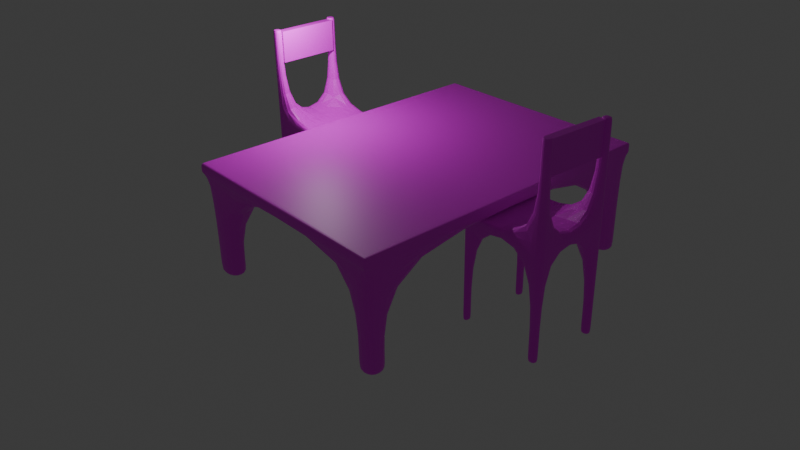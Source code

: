 # Source: table_and_chairs.blend  (saved by Blender 4.5.90; exported with 4.5.12 LTS)
import bpy
from mathutils import Matrix  # noqa: F401  (used for matrix-valued properties, if any)

bpy.ops.wm.read_factory_settings(use_empty=True)
scene = bpy.context.scene
scene.name = 'Scene'

# ---- collections
col_collection = bpy.data.collections.new('Collection'); scene.collection.children.link(col_collection)

# ---- images (referenced by path relative to the original .blend; pixels are not part of the script)
import os
ASSET_DIR = os.environ.get("B2B_ASSET_DIR", "")  # directory of the original .blend (textures are referenced by path, not embedded)
HERE = os.path.dirname(os.path.abspath(__file__))  # packed textures are extracted next to this script under _unpacked/

def load_image(name, relpath, width, height, colorspace="sRGB"):
    """Load a texture the original file referenced (path relative to the .blend, or extracted next to this script)."""
    p = next((c for c in (os.path.join(HERE, relpath), os.path.join(ASSET_DIR, relpath)) if relpath and os.path.exists(c)), "")
    if p:
        img = bpy.data.images.load(p, check_existing=True)
        img.name = name
    else:  # same state as the original file: an image datablock whose file is absent (Cycles renders it pink)
        img = bpy.data.images.new(name, width, height)
        img.source = "FILE"
        img.filepath = "//" + (relpath or name)
    img.colorspace_settings.name = colorspace
    return img
img_wood_texture_webp = load_image('wood-texture.webp', 'wood-texture.webp', 1024, 1024, 'sRGB')
img_oip_webp = load_image('OIP.webp', 'OIP.webp', 1024, 1024, 'sRGB')

# ---- materials (node trees are filled in below, after node groups)
mat_material = bpy.data.materials.new('Material')
mat_material.alpha_threshold = 0.0
mat_material.roughness = 0.5
mat_material.line_color = (0.0, 0.0, 0.0, 1.0)
mat_material_002 = bpy.data.materials.new('Material.002')
mat_material_001 = bpy.data.materials.new('Material.001')
mat_material_003 = bpy.data.materials.new('Material.003')

# ---- material node trees
mat_material.use_nodes = True; mat_material.node_tree.nodes.clear()
_N = mat_material.node_tree.nodes; _L = mat_material.node_tree.links
n0 = _N.new('ShaderNodeOutputMaterial'); n0.name = 'Material Output'; n0.location = (200, 100)
n1 = _N.new('ShaderNodeBsdfPrincipled'); n1.name = 'Principled BSDF'; n1.location = (-200, 100)
n1.inputs[3].default_value = 1.45
n2 = _N.new('ShaderNodeTexImage'); n2.name = 'Image Texture'; n2.location = (-490, 71)
n2.image = img_wood_texture_webp
_L.new(n1.outputs[0], n0.inputs[0])
_L.new(n2.outputs[0], n1.inputs[0])
n0.is_active_output = True
mat_material_002.use_nodes = True; mat_material_002.node_tree.nodes.clear()
_N = mat_material_002.node_tree.nodes; _L = mat_material_002.node_tree.links
n0 = _N.new('ShaderNodeBsdfPrincipled'); n0.name = 'Principled BSDF'; n0.location = (-200, 100)
n1 = _N.new('ShaderNodeOutputMaterial'); n1.name = 'Material Output'; n1.location = (200, 100)
n2 = _N.new('ShaderNodeTexImage'); n2.name = 'Image Texture'; n2.location = (-490, 71)
n2.image = img_oip_webp
_L.new(n0.outputs[0], n1.inputs[0])
_L.new(n2.outputs[0], n0.inputs[0])
n1.is_active_output = True
mat_material_001.use_nodes = True; mat_material_001.node_tree.nodes.clear()
_N = mat_material_001.node_tree.nodes; _L = mat_material_001.node_tree.links
n0 = _N.new('ShaderNodeBsdfPrincipled'); n0.name = 'Principled BSDF'; n0.location = (-200, 100)
n1 = _N.new('ShaderNodeOutputMaterial'); n1.name = 'Material Output'; n1.location = (200, 100)
n2 = _N.new('ShaderNodeTexImage'); n2.name = 'Image Texture'; n2.location = (-490, 71)
n2.image = img_oip_webp
_L.new(n0.outputs[0], n1.inputs[0])
_L.new(n2.outputs[0], n0.inputs[0])
n1.is_active_output = True
mat_material_003.use_nodes = True; mat_material_003.node_tree.nodes.clear()
_N = mat_material_003.node_tree.nodes; _L = mat_material_003.node_tree.links
n0 = _N.new('ShaderNodeBsdfPrincipled'); n0.name = 'Principled BSDF'; n0.location = (-200, 100)
n1 = _N.new('ShaderNodeOutputMaterial'); n1.name = 'Material Output'; n1.location = (200, 100)
n2 = _N.new('ShaderNodeTexImage'); n2.name = 'Image Texture'; n2.location = (-490, 71)
n2.image = img_oip_webp
_L.new(n0.outputs[0], n1.inputs[0])
_L.new(n2.outputs[0], n0.inputs[0])
n1.is_active_output = True

# ---- world
world_world = bpy.data.worlds.new('World'); scene.world = world_world
world_world.use_nodes = True; world_world.node_tree.nodes.clear()
_N = world_world.node_tree.nodes; _L = world_world.node_tree.links
n0 = _N.new('ShaderNodeOutputWorld'); n0.name = 'World Output'; n0.location = (200, 100)
n1 = _N.new('ShaderNodeBackground'); n1.name = 'Background'; n1.location = (-200, 100)
n1.inputs[0].default_value = (0.05088, 0.05088, 0.05088, 1.0)
_L.new(n1.outputs[0], n0.inputs[0])
n0.is_active_output = True
world_world.color = (0.05088, 0.05088, 0.05088)
world_world.sun_shadow_jitter_overblur = 0.0

# ---- cameras
cam_camera = bpy.data.cameras.new('Camera')
cam_camera.clip_end = 100.0
cam_camera.lens = 40.0
cam_camera.ortho_scale = 7.314

# ---- lights
light_light = bpy.data.lights.new('Light', 'POINT')
light_light.energy = 1000.0
light_light.shadow_soft_size = 0.1

# ---- meshes
me_cube = bpy.data.meshes.new('Cube')
me_cube.from_pydata([(1.0, 1.0, 1.0), (1.0, 1.0, -1.0), (1.0, -1.0, 1.0), (1.0, -1.0, -1.0), (-1.0, 1.0, 1.0), (-1.0, 1.0, -1.0), (-1.0, -1.0, 1.0), (-1.0, -1.0, -1.0), (-1.0, 0.7828, -1.0), (1.0, 0.7828, 1.0), (-1.0, 0.7828, 1.0), (1.0, 0.7828, -1.0), (-1.0, -0.7767, -1.0), (1.0, -0.7767, 1.0), (-1.0, -0.7767, 1.0), (1.0, -0.7767, -1.0), (0.8663, 1.0, -1.0), (0.8663, -1.0, 1.0), (0.8663, -1.0, -1.0), (0.8663, 1.0, 1.0), (0.8663, 0.7828, -1.0), (0.8663, 0.7828, 1.0), (0.8663, -0.7767, -1.0), (0.8663, -0.7767, 1.0), (-0.7938, 1.0, -1.0), (-0.7938, -1.0, 1.0), (-0.7938, 0.7828, -1.0), (-0.7938, -0.7767, -1.0), (-0.7938, -1.0, -1.0), (-0.7938, 1.0, 1.0), (-0.7938, 0.7828, 1.0), (-0.7938, -0.7767, 1.0), (-1.0, -0.7767, -36.78), (-1.0, -1.0, -36.78), (-0.7938, 1.0, -36.78), (-1.0, 1.0, -36.78), (0.8663, -1.0, -36.78), (1.0, -1.0, -36.78), (1.0, 0.7828, -36.78), (1.0, 1.0, -36.78), (-1.0, 0.7828, -36.78), (-0.7938, 0.7828, -36.78), (1.0, -0.7767, -36.78), (-0.7938, -0.7767, -36.78), (0.8663, 1.0, -36.78), (0.8663, 0.7828, -36.78), (0.8663, -0.7767, -36.78), (-0.7938, -1.0, -36.78), (-0.7938, 0.7828, -36.78), (-0.7938, 1.0, -36.78), (-1.0, 0.7828, -36.78), (-1.0, 1.0, -36.78), (-1.0, -1.0, -36.78), (-0.7938, -1.0, -36.78), (-0.7938, -0.7767, -36.78), (-1.0, -0.7767, -36.78), (0.8663, -0.7767, -36.78), (0.8663, -1.0, -36.78), (1.0, -0.7767, -36.78), (1.0, -1.0, -36.78), (0.8663, 1.0, -36.78), (0.8663, 0.7828, -36.78), (1.0, 0.7828, -36.78), (1.0, 1.0, -36.78), (-0.7938, -1.0, 32.97), (-1.0, -1.0, 32.97), (-1.0, 0.7828, 32.97), (-1.0, 1.0, 32.97), (-1.0, -0.7767, 32.97), (-0.7938, 1.0, 32.97), (-0.7938, 0.7828, 32.97), (-0.7938, -0.7767, 32.97), (-1.0, 0.7828, 32.97), (-1.0, 1.0, 32.97), (-0.7938, 1.0, 32.97), (-0.7938, 0.7828, 32.97), (-1.0, -0.7767, 32.53), (-0.7938, -0.7767, 32.53), (-0.7938, -1.0, 32.53), (-1.0, -1.0, 32.53)], [], [(77, 76, 68, 71), (28, 25, 6, 7), (8, 10, 4, 5), (62, 61, 45, 38), (15, 13, 2, 3), (16, 19, 0, 1), (1, 0, 9, 11), (48, 50, 40, 41), (12, 14, 10, 8), (73, 72, 66, 67), (7, 6, 14, 12), (11, 9, 13, 15), (20, 11, 15, 22), (30, 10, 14, 31), (9, 21, 23, 13), (26, 20, 22, 27), (0, 19, 21, 9), (24, 16, 20, 26), (24, 29, 19, 16), (27, 22, 18, 28), (3, 2, 17, 18), (13, 23, 17, 2), (49, 48, 41, 34), (5, 4, 29, 24), (61, 60, 44, 45), (8, 26, 27, 12), (21, 30, 31, 23), (19, 29, 30, 21), (18, 17, 25, 28), (23, 31, 25, 17), (46, 42, 37, 36), (44, 39, 38, 45), (32, 43, 47, 33), (35, 34, 41, 40), (53, 52, 33, 47), (63, 62, 38, 39), (55, 54, 43, 32), (57, 56, 46, 36), (56, 58, 42, 46), (50, 51, 35, 40), (60, 63, 39, 44), (52, 55, 32, 33), (54, 53, 47, 43), (59, 57, 36, 37), (58, 59, 37, 42), (51, 49, 34, 35), (5, 24, 49, 51), (8, 5, 51, 50), (24, 26, 48, 49), (26, 8, 50, 48), (27, 28, 53, 54), (7, 12, 55, 52), (12, 27, 54, 55), (28, 7, 52, 53), (15, 3, 59, 58), (3, 18, 57, 59), (22, 15, 58, 56), (18, 22, 56, 57), (16, 1, 63, 60), (1, 11, 62, 63), (20, 16, 60, 61), (11, 20, 61, 62), (71, 68, 65, 64), (69, 67, 66, 70), (74, 73, 67, 69), (72, 75, 70, 66), (79, 78, 64, 65), (78, 77, 71, 64), (75, 74, 69, 70), (76, 79, 65, 68), (30, 29, 74, 75), (10, 30, 75, 72), (29, 4, 73, 74), (4, 10, 72, 73), (14, 6, 79, 76), (25, 31, 77, 78), (6, 25, 78, 79), (31, 14, 76, 77)])
_uv = me_cube.uv_layers.new(name='UVMap')
_uv.uv.foreach_set('vector', [0.8492, 0.7221, 0.875, 0.7221, 0.875, 0.7221, 0.8492, 0.7221, 0.375, 0.9742, 0.625, 0.9742, 0.625, 1.0, 0.375, 1.0, 0.375, 0.2229, 0.625, 0.2229, 0.625, 0.25, 0.375, 0.25, 0.375, 0.5271, 0.3583, 0.5271, 0.3583, 0.5271, 0.375, 0.5271, 0.375, 0.7221, 0.625, 0.7221, 0.625, 0.75, 0.375, 0.75, 0.375, 0.4833, 0.625, 0.4833, 0.625, 0.5, 0.375, 0.5, 0.375, 0.5, 0.625, 0.5, 0.625, 0.5271, 0.375, 0.5271, 0.1508, 0.5271, 0.125, 0.5271, 0.125, 0.5271, 0.1508, 0.5271, 0.375, 0.02791, 0.625, 0.02791, 0.625, 0.2229, 0.375, 0.2229, 0.625, 0.25, 0.625, 0.2229, 0.625, 0.2229, 0.625, 0.25, 0.375, 0.0, 0.625, 0.0, 0.625, 0.02791, 0.375, 0.02791, 0.375, 0.5271, 0.625, 0.5271, 0.625, 0.7221, 0.375, 0.7221, 0.3583, 0.5271, 0.375, 0.5271, 0.375, 0.7221, 0.3583, 0.7221, 0.8492, 0.5271, 0.875, 0.5271, 0.875, 0.7221, 0.8492, 0.7221, 0.625, 0.5271, 0.6417, 0.5271, 0.6417, 0.7221, 0.625, 0.7221, 0.1508, 0.5271, 0.3583, 0.5271, 0.3583, 0.7221, 0.1508, 0.7221, 0.625, 0.5, 0.6417, 0.5, 0.6417, 0.5271, 0.625, 0.5271, 0.1508, 0.5, 0.3583, 0.5, 0.3583, 0.5271, 0.1508, 0.5271, 0.375, 0.2758, 0.625, 0.2758, 0.625, 0.4833, 0.375, 0.4833, 0.1508, 0.7221, 0.3583, 0.7221, 0.3583, 0.75, 0.1508, 0.75, 0.375, 0.75, 0.625, 0.75, 0.625, 0.7667, 0.375, 0.7667, 0.625, 0.7221, 0.6417, 0.7221, 0.6417, 0.75, 0.625, 0.75, 0.1508, 0.5, 0.1508, 0.5271, 0.1508, 0.5271, 0.1508, 0.5, 0.375, 0.25, 0.625, 0.25, 0.625, 0.2758, 0.375, 0.2758, 0.3583, 0.5271, 0.3583, 0.5, 0.3583, 0.5, 0.3583, 0.5271, 0.125, 0.5271, 0.1508, 0.5271, 0.1508, 0.7221, 0.125, 0.7221, 0.6417, 0.5271, 0.8492, 0.5271, 0.8492, 0.7221, 0.6417, 0.7221, 0.6417, 0.5, 0.8492, 0.5, 0.8492, 0.5271, 0.6417, 0.5271, 0.375, 0.7667, 0.625, 0.7667, 0.625, 0.9742, 0.375, 0.9742, 0.6417, 0.7221, 0.8492, 0.7221, 0.8492, 0.75, 0.6417, 0.75, 0.3583, 0.7221, 0.375, 0.7221, 0.375, 0.75, 0.3583, 0.75, 0.3583, 0.5, 0.375, 0.5, 0.375, 0.5271, 0.3583, 0.5271, 0.125, 0.7221, 0.1508, 0.7221, 0.1508, 0.75, 0.125, 0.75, 0.125, 0.5, 0.1508, 0.5, 0.1508, 0.5271, 0.125, 0.5271, 0.375, 0.9742, 0.375, 1.0, 0.375, 1.0, 0.375, 0.9742, 0.375, 0.5, 0.375, 0.5271, 0.375, 0.5271, 0.375, 0.5, 0.125, 0.7221, 0.1508, 0.7221, 0.1508, 0.7221, 0.125, 0.7221, 0.3583, 0.75, 0.3583, 0.7221, 0.3583, 0.7221, 0.3583, 0.75, 0.3583, 0.7221, 0.375, 0.7221, 0.375, 0.7221, 0.3583, 0.7221, 0.375, 0.2229, 0.375, 0.25, 0.375, 0.25, 0.375, 0.2229, 0.375, 0.4833, 0.375, 0.5, 0.375, 0.5, 0.375, 0.4833, 0.375, 0.0, 0.375, 0.02791, 0.375, 0.02791, 0.375, 0.0, 0.1508, 0.7221, 0.1508, 0.75, 0.1508, 0.75, 0.1508, 0.7221, 0.375, 0.75, 0.375, 0.7667, 0.375, 0.7667, 0.375, 0.75, 0.375, 0.7221, 0.375, 0.75, 0.375, 0.75, 0.375, 0.7221, 0.375, 0.25, 0.375, 0.2758, 0.375, 0.2758, 0.375, 0.25, 0.375, 0.25, 0.375, 0.2758, 0.375, 0.2758, 0.375, 0.25, 0.375, 0.2229, 0.375, 0.25, 0.375, 0.25, 0.375, 0.2229, 0.1508, 0.5, 0.1508, 0.5271, 0.1508, 0.5271, 0.1508, 0.5, 0.1508, 0.5271, 0.125, 0.5271, 0.125, 0.5271, 0.1508, 0.5271, 0.1508, 0.7221, 0.1508, 0.75, 0.1508, 0.75, 0.1508, 0.7221, 0.375, 0.0, 0.375, 0.02791, 0.375, 0.02791, 0.375, 0.0, 0.125, 0.7221, 0.1508, 0.7221, 0.1508, 0.7221, 0.125, 0.7221, 0.375, 0.9742, 0.375, 1.0, 0.375, 1.0, 0.375, 0.9742, 0.375, 0.7221, 0.375, 0.75, 0.375, 0.75, 0.375, 0.7221, 0.375, 0.75, 0.375, 0.7667, 0.375, 0.7667, 0.375, 0.75, 0.3583, 0.7221, 0.375, 0.7221, 0.375, 0.7221, 0.3583, 0.7221, 0.3583, 0.75, 0.3583, 0.7221, 0.3583, 0.7221, 0.3583, 0.75, 0.375, 0.4833, 0.375, 0.5, 0.375, 0.5, 0.375, 0.4833, 0.375, 0.5, 0.375, 0.5271, 0.375, 0.5271, 0.375, 0.5, 0.3583, 0.5271, 0.3583, 0.5, 0.3583, 0.5, 0.3583, 0.5271, 0.375, 0.5271, 0.3583, 0.5271, 0.3583, 0.5271, 0.375, 0.5271, 0.8492, 0.7221, 0.875, 0.7221, 0.875, 0.75, 0.8492, 0.75, 0.8492, 0.5, 0.875, 0.5, 0.875, 0.5271, 0.8492, 0.5271, 0.625, 0.2758, 0.625, 0.25, 0.625, 0.25, 0.625, 0.2758, 0.875, 0.5271, 0.8492, 0.5271, 0.8492, 0.5271, 0.875, 0.5271, 0.625, 1.0, 0.625, 0.9742, 0.625, 0.9742, 0.625, 1.0, 0.8492, 0.75, 0.8492, 0.7221, 0.8492, 0.7221, 0.8492, 0.75, 0.8492, 0.5271, 0.8492, 0.5, 0.8492, 0.5, 0.8492, 0.5271, 0.625, 0.02791, 0.625, 0.0, 0.625, 0.0, 0.625, 0.02791, 0.8492, 0.5271, 0.8492, 0.5, 0.8492, 0.5, 0.8492, 0.5271, 0.875, 0.5271, 0.8492, 0.5271, 0.8492, 0.5271, 0.875, 0.5271, 0.625, 0.2758, 0.625, 0.25, 0.625, 0.25, 0.625, 0.2758, 0.625, 0.25, 0.625, 0.2229, 0.625, 0.2229, 0.625, 0.25, 0.625, 0.02791, 0.625, 0.0, 0.625, 0.0, 0.625, 0.02791, 0.8492, 0.75, 0.8492, 0.7221, 0.8492, 0.7221, 0.8492, 0.75, 0.625, 1.0, 0.625, 0.9742, 0.625, 0.9742, 0.625, 1.0, 0.8492, 0.7221, 0.875, 0.7221, 0.875, 0.7221, 0.8492, 0.7221])
me_cube.materials.append(mat_material)
me_cube.use_mirror_vertex_groups = False
me_cube.update()
me_cube_001 = bpy.data.meshes.new('Cube.001')
me_cube_001.from_pydata([(-1.0, -1.0, -1.0), (-1.0, -1.0, 1.0), (-1.0, 1.0, -1.0), (-1.0, 1.0, 1.0), (1.0, -1.0, -1.0), (1.0, -1.0, 1.0), (1.0, 1.0, -1.0), (1.0, 1.0, 1.0)], [], [(0, 1, 3, 2), (2, 3, 7, 6), (6, 7, 5, 4), (4, 5, 1, 0), (2, 6, 4, 0), (7, 3, 1, 5)])
_uv = me_cube_001.uv_layers.new(name='UVMap')
_uv.uv.foreach_set('vector', [0.375, 0.0, 0.625, 0.0, 0.625, 0.25, 0.375, 0.25, 0.375, 0.25, 0.625, 0.25, 0.625, 0.5, 0.375, 0.5, 0.375, 0.5, 0.625, 0.5, 0.625, 0.75, 0.375, 0.75, 0.375, 0.75, 0.625, 0.75, 0.625, 1.0, 0.375, 1.0, 0.125, 0.5, 0.375, 0.5, 0.375, 0.75, 0.125, 0.75, 0.625, 0.5, 0.875, 0.5, 0.875, 0.75, 0.625, 0.75])
me_cube_001.materials.append(mat_material_002)
me_cube_001.update()
me_cube_002 = bpy.data.meshes.new('Cube.002')
me_cube_002.from_pydata([(-1.0, -1.0, -1.0), (-1.0, -1.0, 1.0), (-1.0, 1.0, -1.0), (-1.0, 1.0, 1.0), (1.0, -1.0, -1.0), (1.0, -1.0, 1.0), (1.0, 1.0, -1.0), (1.0, 1.0, 1.0), (-1.0, 1.0, -1.0), (-1.0, 1.0, 1.0), (-1.0, -1.0, -1.0), (-1.0, -1.0, 1.0), (0.9837, 1.0, 1.0), (0.9837, -1.0, -1.0), (0.9837, 1.0, -1.0), (0.9837, -1.0, 1.0), (-1.0, 1.0, -1.0), (-1.0, 1.0, 1.0), (1.0, 1.0, -1.0), (1.0, 1.0, 1.0), (-1.0, 1.0, 1.0), (-1.0, 1.0, -1.0), (0.9837, 1.0, 1.0), (0.9837, 1.0, -1.0), (-1.0, -1.0, -1.0), (1.0, -1.0, 1.0), (-1.0, -1.0, 1.0), (-1.0, -1.0, -1.0), (0.9837, -1.0, 1.0), (0.9837, -1.0, -1.0), (-1.0, -1.0, 1.0), (1.0, -1.0, -1.0), (0.8496, 1.0, -1.0), (0.8496, -1.0, 1.0), (0.8496, 1.0, 1.0), (0.8496, -1.0, -1.0), (0.8496, 1.0, -1.0), (0.8496, 1.0, 1.0), (0.8496, -1.0, -1.0), (0.8496, -1.0, 1.0), (-0.8647, 1.0, -1.0), (-0.8647, -1.0, 1.0), (-0.8647, 1.0, -1.0), (-0.8647, -1.0, -1.0), (-0.8647, 1.0, 1.0), (-0.8647, -1.0, -1.0), (-0.8647, 1.0, 1.0), (-0.8647, -1.0, 1.0), (-1.0, 0.8093, 1.0), (1.0, 0.8093, -1.0), (-1.0, 0.8093, -1.0), (1.0, 0.8093, 1.0), (-1.0, 0.8093, 1.0), (-1.0, 0.8093, -1.0), (0.9837, 0.8093, 1.0), (0.9837, 0.8093, -1.0), (0.8496, 0.8093, 1.0), (0.8496, 0.8093, -1.0), (-0.8647, 0.8093, -1.0), (-0.8647, 0.8093, 1.0), (-1.0, -0.7433, -1.0), (1.0, -0.7433, 1.0), (-1.0, -0.7433, 1.0), (-1.0, -0.7433, -1.0), (0.9837, -0.7433, 1.0), (0.9837, -0.7433, -1.0), (0.8496, -0.7433, 1.0), (0.8496, -0.7433, -1.0), (-0.8647, -0.7433, -1.0), (-0.8647, -0.7433, 1.0), (-1.0, -0.7433, 1.0), (1.0, -0.7433, -1.0), (-0.8647, 1.0, -19.72), (-1.0, 1.0, -19.72), (-1.0, -0.7433, -19.72), (-1.0, -1.0, -19.72), (0.9837, -0.7433, -19.72), (0.9837, -1.0, -19.72), (-0.8647, -1.0, -19.72), (0.9837, 1.0, -19.72), (0.8496, 1.0, -19.72), (0.8496, -1.0, -19.72), (0.8496, -0.7433, -19.72), (-0.8647, -0.7433, -19.72), (-1.0, 0.8093, -19.72), (0.9837, 0.8093, -19.72), (0.8496, 0.8093, -19.72), (-0.8647, 0.8093, -19.72), (-1.0, -0.7433, -19.72), (-1.0, -1.0, -19.72), (-0.8647, -0.7433, -19.72), (-0.8647, -1.0, -19.72), (-0.8647, 0.8093, -19.72), (-0.8647, 1.0, -19.72), (-1.0, 1.0, -19.72), (-1.0, 0.8093, -19.72), (0.9837, 0.8093, -19.72), (0.9837, 1.0, -19.72), (0.8496, 0.8093, -19.72), (0.8496, 1.0, -19.72), (0.8496, -0.7433, -19.72), (0.8496, -1.0, -19.72), (0.9837, -1.0, -19.72), (0.9837, -0.7433, -19.72)], [], [(16, 17, 3, 2), (14, 12, 7, 6), (31, 25, 5, 4), (10, 11, 1, 0), (29, 31, 4, 13), (26, 30, 1, 11), (47, 26, 11, 41), (24, 27, 10, 0), (45, 41, 11, 10), (2, 3, 9, 8), (4, 5, 15, 13), (25, 28, 15, 5), (38, 29, 13, 35), (32, 34, 12, 14), (32, 14, 23, 36), (7, 12, 22, 19), (2, 8, 21, 16), (44, 9, 20, 46), (9, 3, 17, 20), (14, 6, 18, 23), (6, 7, 19, 18), (50, 48, 17, 16), (0, 1, 30, 24), (96, 98, 86, 85), (61, 64, 28, 25), (60, 63, 27, 24), (69, 62, 26, 47), (62, 70, 30, 26), (65, 71, 31, 29), (71, 61, 25, 31), (64, 66, 39, 28), (68, 67, 38, 43), (12, 34, 37, 22), (40, 32, 36, 42), (40, 44, 34, 32), (43, 38, 35, 45), (13, 15, 33, 35), (28, 39, 33, 15), (27, 43, 45, 10), (8, 9, 44, 40), (8, 40, 42, 21), (97, 96, 85, 79), (66, 69, 47, 39), (34, 44, 46, 37), (35, 33, 41, 45), (39, 47, 41, 33), (37, 46, 59, 56), (89, 88, 74, 75), (42, 36, 57, 58), (22, 37, 56, 54), (18, 19, 51, 49), (23, 18, 49, 55), (20, 17, 48, 52), (46, 20, 52, 59), (16, 21, 53, 50), (19, 22, 54, 51), (101, 100, 82, 81), (60, 70, 48, 50), (24, 30, 70, 60), (56, 59, 69, 66), (53, 58, 68, 63), (58, 57, 67, 68), (54, 56, 66, 64), (49, 51, 61, 71), (55, 49, 71, 65), (52, 48, 70, 62), (59, 52, 62, 69), (50, 53, 63, 60), (51, 54, 64, 61), (57, 55, 65, 67), (82, 76, 77, 81), (74, 83, 78, 75), (73, 72, 87, 84), (80, 79, 85, 86), (88, 90, 83, 74), (103, 102, 77, 76), (98, 99, 80, 86), (99, 97, 79, 80), (90, 91, 78, 83), (100, 103, 76, 82), (93, 92, 87, 72), (94, 93, 72, 73), (102, 101, 81, 77), (95, 94, 73, 84), (91, 89, 75, 78), (92, 95, 84, 87), (43, 27, 89, 91), (68, 43, 91, 90), (63, 68, 90, 88), (27, 63, 88, 89), (58, 53, 95, 92), (53, 21, 94, 95), (21, 42, 93, 94), (42, 58, 92, 93), (36, 23, 97, 99), (57, 36, 99, 98), (23, 55, 96, 97), (55, 57, 98, 96), (29, 38, 101, 102), (67, 65, 103, 100), (65, 29, 102, 103), (38, 67, 100, 101)])
_uv = me_cube_002.uv_layers.new(name='UVMap')
_uv.uv.foreach_set('vector', [0.375, 0.25, 0.625, 0.25, 0.625, 0.25, 0.375, 0.25, 0.375, 0.498, 0.625, 0.498, 0.625, 0.5, 0.375, 0.5, 0.375, 0.75, 0.625, 0.75, 0.625, 0.75, 0.375, 0.75, 0.375, 1.0, 0.625, 1.0, 0.625, 1.0, 0.375, 1.0, 0.373, 0.75, 0.375, 0.75, 0.375, 0.75, 0.373, 0.75, 0.625, 0.0, 0.625, 0.0, 0.625, 0.0, 0.625, 0.0, 0.8581, 0.75, 0.875, 0.75, 0.875, 0.75, 0.8581, 0.75, 0.125, 0.75, 0.125, 0.75, 0.125, 0.75, 0.125, 0.75, 0.375, 0.9831, 0.625, 0.9831, 0.625, 1.0, 0.375, 1.0, 0.375, 0.25, 0.625, 0.25, 0.625, 0.25, 0.375, 0.25, 0.375, 0.75, 0.625, 0.75, 0.625, 0.752, 0.375, 0.752, 0.625, 0.75, 0.627, 0.75, 0.627, 0.75, 0.625, 0.75, 0.3562, 0.75, 0.373, 0.75, 0.373, 0.75, 0.3562, 0.75, 0.375, 0.4812, 0.625, 0.4812, 0.625, 0.498, 0.375, 0.498, 0.375, 0.4812, 0.375, 0.498, 0.375, 0.498, 0.375, 0.4812, 0.625, 0.5, 0.627, 0.5, 0.627, 0.5, 0.625, 0.5, 0.125, 0.5, 0.125, 0.5, 0.125, 0.5, 0.125, 0.5, 0.625, 0.2669, 0.625, 0.25, 0.625, 0.25, 0.625, 0.2669, 0.625, 0.25, 0.625, 0.25, 0.625, 0.25, 0.625, 0.25, 0.373, 0.5, 0.375, 0.5, 0.375, 0.5, 0.373, 0.5, 0.375, 0.5, 0.625, 0.5, 0.625, 0.5, 0.375, 0.5, 0.375, 0.2262, 0.625, 0.2262, 0.625, 0.25, 0.375, 0.25, 0.375, 0.0, 0.625, 0.0, 0.625, 0.0, 0.375, 0.0, 0.373, 0.5238, 0.3562, 0.5238, 0.3562, 0.5238, 0.373, 0.5238, 0.625, 0.7179, 0.627, 0.7179, 0.627, 0.75, 0.625, 0.75, 0.125, 0.7179, 0.125, 0.7179, 0.125, 0.75, 0.125, 0.75, 0.8581, 0.7179, 0.875, 0.7179, 0.875, 0.75, 0.8581, 0.75, 0.625, 0.03209, 0.625, 0.03209, 0.625, 0.0, 0.625, 0.0, 0.373, 0.7179, 0.375, 0.7179, 0.375, 0.75, 0.373, 0.75, 0.375, 0.7179, 0.625, 0.7179, 0.625, 0.75, 0.375, 0.75, 0.627, 0.7179, 0.6438, 0.7179, 0.6438, 0.75, 0.627, 0.75, 0.1419, 0.7179, 0.3562, 0.7179, 0.3562, 0.75, 0.1419, 0.75, 0.625, 0.498, 0.625, 0.4812, 0.625, 0.4812, 0.625, 0.498, 0.375, 0.2669, 0.375, 0.4812, 0.375, 0.4812, 0.375, 0.2669, 0.375, 0.2669, 0.625, 0.2669, 0.625, 0.4812, 0.375, 0.4812, 0.1419, 0.75, 0.3562, 0.75, 0.3562, 0.75, 0.1419, 0.75, 0.375, 0.752, 0.625, 0.752, 0.625, 0.7688, 0.375, 0.7688, 0.627, 0.75, 0.6438, 0.75, 0.6438, 0.75, 0.627, 0.75, 0.125, 0.75, 0.1419, 0.75, 0.1419, 0.75, 0.125, 0.75, 0.375, 0.25, 0.625, 0.25, 0.625, 0.2669, 0.375, 0.2669, 0.375, 0.25, 0.375, 0.2669, 0.375, 0.2669, 0.375, 0.25, 0.374, 0.499, 0.373, 0.5238, 0.373, 0.5238, 0.373, 0.5, 0.6438, 0.7179, 0.8581, 0.7179, 0.8581, 0.75, 0.6438, 0.75, 0.625, 0.4812, 0.625, 0.2669, 0.625, 0.2669, 0.625, 0.4812, 0.375, 0.7688, 0.625, 0.7688, 0.625, 0.9831, 0.375, 0.9831, 0.6438, 0.75, 0.8581, 0.75, 0.8581, 0.75, 0.6438, 0.75, 0.6438, 0.5, 0.8581, 0.5, 0.8581, 0.5238, 0.6438, 0.5238, 0.125, 0.75, 0.125, 0.7179, 0.125, 0.7179, 0.125, 0.75, 0.1419, 0.5, 0.3562, 0.5, 0.3562, 0.5238, 0.1419, 0.5238, 0.627, 0.5, 0.6438, 0.5, 0.6438, 0.5238, 0.627, 0.5238, 0.375, 0.5, 0.625, 0.5, 0.625, 0.5238, 0.375, 0.5238, 0.373, 0.5, 0.375, 0.5, 0.375, 0.5238, 0.373, 0.5238, 0.625, 0.25, 0.625, 0.25, 0.625, 0.2262, 0.625, 0.2262, 0.8581, 0.5, 0.875, 0.5, 0.875, 0.5238, 0.8581, 0.5238, 0.125, 0.5, 0.125, 0.5, 0.125, 0.5238, 0.125, 0.5238, 0.625, 0.5, 0.627, 0.5, 0.627, 0.5238, 0.625, 0.5238, 0.3562, 0.75, 0.3562, 0.7179, 0.3562, 0.7179, 0.3562, 0.75, 0.375, 0.03209, 0.625, 0.03209, 0.625, 0.2262, 0.375, 0.2262, 0.375, 0.0, 0.625, 0.0, 0.625, 0.03209, 0.375, 0.03209, 0.6438, 0.5238, 0.8581, 0.5238, 0.8581, 0.7179, 0.6438, 0.7179, 0.125, 0.5238, 0.1419, 0.5238, 0.1419, 0.7179, 0.125, 0.7179, 0.1419, 0.5238, 0.3562, 0.5238, 0.3562, 0.7179, 0.1419, 0.7179, 0.627, 0.5238, 0.6438, 0.5238, 0.6438, 0.7179, 0.627, 0.7179, 0.375, 0.5238, 0.625, 0.5238, 0.625, 0.7179, 0.375, 0.7179, 0.373, 0.5238, 0.375, 0.5238, 0.375, 0.7179, 0.373, 0.7179, 0.625, 0.2262, 0.625, 0.2262, 0.625, 0.03209, 0.625, 0.03209, 0.8581, 0.5238, 0.875, 0.5238, 0.875, 0.7179, 0.8581, 0.7179, 0.125, 0.5238, 0.125, 0.5238, 0.125, 0.7179, 0.125, 0.7179, 0.625, 0.5238, 0.627, 0.5238, 0.627, 0.7179, 0.625, 0.7179, 0.3562, 0.5238, 0.373, 0.5238, 0.373, 0.7179, 0.3562, 0.7179, 0.3562, 0.7179, 0.373, 0.7179, 0.373, 0.75, 0.3562, 0.75, 0.125, 0.7179, 0.1419, 0.7179, 0.1419, 0.75, 0.125, 0.75, 0.125, 0.5, 0.1419, 0.5, 0.1419, 0.5238, 0.125, 0.5238, 0.3562, 0.5, 0.373, 0.5, 0.373, 0.5238, 0.3562, 0.5238, 0.125, 0.7179, 0.1419, 0.7179, 0.1419, 0.7179, 0.125, 0.7179, 0.373, 0.7179, 0.373, 0.75, 0.373, 0.75, 0.373, 0.7179, 0.3562, 0.5238, 0.3562, 0.5, 0.3562, 0.5, 0.3562, 0.5238, 0.375, 0.4812, 0.374, 0.499, 0.375, 0.498, 0.375, 0.4812, 0.1419, 0.7179, 0.1419, 0.75, 0.1419, 0.75, 0.1419, 0.7179, 0.3562, 0.7179, 0.373, 0.7179, 0.373, 0.7179, 0.3562, 0.7179, 0.1419, 0.5, 0.1419, 0.5238, 0.1419, 0.5238, 0.1419, 0.5, 0.375, 0.25, 0.375, 0.2669, 0.375, 0.2669, 0.375, 0.25, 0.373, 0.75, 0.3562, 0.75, 0.3562, 0.75, 0.373, 0.75, 0.125, 0.5238, 0.125, 0.5, 0.125, 0.5, 0.125, 0.5238, 0.1419, 0.75, 0.125, 0.75, 0.125, 0.75, 0.1419, 0.75, 0.1419, 0.5238, 0.125, 0.5238, 0.125, 0.5238, 0.1419, 0.5238, 0.1419, 0.75, 0.125, 0.75, 0.125, 0.75, 0.1419, 0.75, 0.1419, 0.7179, 0.1419, 0.75, 0.1419, 0.75, 0.1419, 0.7179, 0.125, 0.7179, 0.1419, 0.7179, 0.1419, 0.7179, 0.125, 0.7179, 0.125, 0.75, 0.125, 0.7179, 0.125, 0.7179, 0.125, 0.75, 0.1419, 0.5238, 0.125, 0.5238, 0.125, 0.5238, 0.1419, 0.5238, 0.125, 0.5238, 0.125, 0.5, 0.125, 0.5, 0.125, 0.5238, 0.375, 0.25, 0.375, 0.2669, 0.375, 0.2669, 0.375, 0.25, 0.1419, 0.5, 0.1419, 0.5238, 0.1419, 0.5238, 0.1419, 0.5, 0.375, 0.4812, 0.375, 0.498, 0.374, 0.499, 0.375, 0.4812, 0.3562, 0.5238, 0.3562, 0.5, 0.3562, 0.5, 0.3562, 0.5238, 0.373, 0.5, 0.373, 0.5238, 0.373, 0.5238, 0.374, 0.499, 0.373, 0.5238, 0.3562, 0.5238, 0.3562, 0.5238, 0.373, 0.5238, 0.373, 0.75, 0.3562, 0.75, 0.3562, 0.75, 0.373, 0.75, 0.3562, 0.7179, 0.373, 0.7179, 0.373, 0.7179, 0.3562, 0.7179, 0.373, 0.7179, 0.373, 0.75, 0.373, 0.75, 0.373, 0.7179, 0.3562, 0.75, 0.3562, 0.7179, 0.3562, 0.7179, 0.3562, 0.75])
me_cube_002.materials.append(mat_material_001)
me_cube_002.update()
me_cube_003 = bpy.data.meshes.new('Cube.003')
me_cube_003.from_pydata([(1.0, 1.0, 1.0), (1.0, 1.0, -1.0), (1.0, -1.0, 1.0), (1.0, -1.0, -1.0), (-1.0, 1.0, 1.0), (-1.0, 1.0, -1.0), (-1.0, -1.0, 1.0), (-1.0, -1.0, -1.0), (-1.0, 0.7828, -1.0), (1.0, 0.7828, 1.0), (-1.0, 0.7828, 1.0), (1.0, 0.7828, -1.0), (-1.0, -0.7767, -1.0), (1.0, -0.7767, 1.0), (-1.0, -0.7767, 1.0), (1.0, -0.7767, -1.0), (0.8663, 1.0, -1.0), (0.8663, -1.0, 1.0), (0.8663, -1.0, -1.0), (0.8663, 1.0, 1.0), (0.8663, 0.7828, -1.0), (0.8663, 0.7828, 1.0), (0.8663, -0.7767, -1.0), (0.8663, -0.7767, 1.0), (-0.7938, 1.0, -1.0), (-0.7938, -1.0, 1.0), (-0.7938, 0.7828, -1.0), (-0.7938, -0.7767, -1.0), (-0.7938, -1.0, -1.0), (-0.7938, 1.0, 1.0), (-0.7938, 0.7828, 1.0), (-0.7938, -0.7767, 1.0), (-1.0, -0.7767, -36.78), (-1.0, -1.0, -36.78), (-0.7938, 1.0, -36.78), (-1.0, 1.0, -36.78), (0.8663, -1.0, -36.78), (1.0, -1.0, -36.78), (1.0, 0.7828, -36.78), (1.0, 1.0, -36.78), (-1.0, 0.7828, -36.78), (-0.7938, 0.7828, -36.78), (1.0, -0.7767, -36.78), (-0.7938, -0.7767, -36.78), (0.8663, 1.0, -36.78), (0.8663, 0.7828, -36.78), (0.8663, -0.7767, -36.78), (-0.7938, -1.0, -36.78), (-0.7938, 0.7828, -36.78), (-0.7938, 1.0, -36.78), (-1.0, 0.7828, -36.78), (-1.0, 1.0, -36.78), (-1.0, -1.0, -36.78), (-0.7938, -1.0, -36.78), (-0.7938, -0.7767, -36.78), (-1.0, -0.7767, -36.78), (0.8663, -0.7767, -36.78), (0.8663, -1.0, -36.78), (1.0, -0.7767, -36.78), (1.0, -1.0, -36.78), (0.8663, 1.0, -36.78), (0.8663, 0.7828, -36.78), (1.0, 0.7828, -36.78), (1.0, 1.0, -36.78), (-0.7938, -1.0, 32.97), (-1.0, -1.0, 32.97), (-1.0, 0.7828, 32.97), (-1.0, 1.0, 32.97), (-1.0, -0.7767, 32.97), (-0.7938, 1.0, 32.97), (-0.7938, 0.7828, 32.97), (-0.7938, -0.7767, 32.97), (-1.0, 0.7828, 32.97), (-1.0, 1.0, 32.97), (-0.7938, 1.0, 32.97), (-0.7938, 0.7828, 32.97), (-1.0, -0.7767, 32.53), (-0.7938, -0.7767, 32.53), (-0.7938, -1.0, 32.53), (-1.0, -1.0, 32.53)], [], [(77, 76, 68, 71), (28, 25, 6, 7), (8, 10, 4, 5), (62, 61, 45, 38), (15, 13, 2, 3), (16, 19, 0, 1), (1, 0, 9, 11), (48, 50, 40, 41), (12, 14, 10, 8), (73, 72, 66, 67), (7, 6, 14, 12), (11, 9, 13, 15), (20, 11, 15, 22), (30, 10, 14, 31), (9, 21, 23, 13), (26, 20, 22, 27), (0, 19, 21, 9), (24, 16, 20, 26), (24, 29, 19, 16), (27, 22, 18, 28), (3, 2, 17, 18), (13, 23, 17, 2), (49, 48, 41, 34), (5, 4, 29, 24), (61, 60, 44, 45), (8, 26, 27, 12), (21, 30, 31, 23), (19, 29, 30, 21), (18, 17, 25, 28), (23, 31, 25, 17), (46, 42, 37, 36), (44, 39, 38, 45), (32, 43, 47, 33), (35, 34, 41, 40), (53, 52, 33, 47), (63, 62, 38, 39), (55, 54, 43, 32), (57, 56, 46, 36), (56, 58, 42, 46), (50, 51, 35, 40), (60, 63, 39, 44), (52, 55, 32, 33), (54, 53, 47, 43), (59, 57, 36, 37), (58, 59, 37, 42), (51, 49, 34, 35), (5, 24, 49, 51), (8, 5, 51, 50), (24, 26, 48, 49), (26, 8, 50, 48), (27, 28, 53, 54), (7, 12, 55, 52), (12, 27, 54, 55), (28, 7, 52, 53), (15, 3, 59, 58), (3, 18, 57, 59), (22, 15, 58, 56), (18, 22, 56, 57), (16, 1, 63, 60), (1, 11, 62, 63), (20, 16, 60, 61), (11, 20, 61, 62), (71, 68, 65, 64), (69, 67, 66, 70), (74, 73, 67, 69), (72, 75, 70, 66), (79, 78, 64, 65), (78, 77, 71, 64), (75, 74, 69, 70), (76, 79, 65, 68), (30, 29, 74, 75), (10, 30, 75, 72), (29, 4, 73, 74), (4, 10, 72, 73), (14, 6, 79, 76), (25, 31, 77, 78), (6, 25, 78, 79), (31, 14, 76, 77)])
_uv = me_cube_003.uv_layers.new(name='UVMap')
_uv.uv.foreach_set('vector', [0.8492, 0.7221, 0.875, 0.7221, 0.875, 0.7221, 0.8492, 0.7221, 0.375, 0.9742, 0.625, 0.9742, 0.625, 1.0, 0.375, 1.0, 0.375, 0.2229, 0.625, 0.2229, 0.625, 0.25, 0.375, 0.25, 0.375, 0.5271, 0.3583, 0.5271, 0.3583, 0.5271, 0.375, 0.5271, 0.375, 0.7221, 0.625, 0.7221, 0.625, 0.75, 0.375, 0.75, 0.375, 0.4833, 0.625, 0.4833, 0.625, 0.5, 0.375, 0.5, 0.375, 0.5, 0.625, 0.5, 0.625, 0.5271, 0.375, 0.5271, 0.1508, 0.5271, 0.125, 0.5271, 0.125, 0.5271, 0.1508, 0.5271, 0.375, 0.02791, 0.625, 0.02791, 0.625, 0.2229, 0.375, 0.2229, 0.625, 0.25, 0.625, 0.2229, 0.625, 0.2229, 0.625, 0.25, 0.375, 0.0, 0.625, 0.0, 0.625, 0.02791, 0.375, 0.02791, 0.375, 0.5271, 0.625, 0.5271, 0.625, 0.7221, 0.375, 0.7221, 0.3583, 0.5271, 0.375, 0.5271, 0.375, 0.7221, 0.3583, 0.7221, 0.8492, 0.5271, 0.875, 0.5271, 0.875, 0.7221, 0.8492, 0.7221, 0.625, 0.5271, 0.6417, 0.5271, 0.6417, 0.7221, 0.625, 0.7221, 0.1508, 0.5271, 0.3583, 0.5271, 0.3583, 0.7221, 0.1508, 0.7221, 0.625, 0.5, 0.6417, 0.5, 0.6417, 0.5271, 0.625, 0.5271, 0.1508, 0.5, 0.3583, 0.5, 0.3583, 0.5271, 0.1508, 0.5271, 0.375, 0.2758, 0.625, 0.2758, 0.625, 0.4833, 0.375, 0.4833, 0.1508, 0.7221, 0.3583, 0.7221, 0.3583, 0.75, 0.1508, 0.75, 0.375, 0.75, 0.625, 0.75, 0.625, 0.7667, 0.375, 0.7667, 0.625, 0.7221, 0.6417, 0.7221, 0.6417, 0.75, 0.625, 0.75, 0.1508, 0.5, 0.1508, 0.5271, 0.1508, 0.5271, 0.1508, 0.5, 0.375, 0.25, 0.625, 0.25, 0.625, 0.2758, 0.375, 0.2758, 0.3583, 0.5271, 0.3583, 0.5, 0.3583, 0.5, 0.3583, 0.5271, 0.125, 0.5271, 0.1508, 0.5271, 0.1508, 0.7221, 0.125, 0.7221, 0.6417, 0.5271, 0.8492, 0.5271, 0.8492, 0.7221, 0.6417, 0.7221, 0.6417, 0.5, 0.8492, 0.5, 0.8492, 0.5271, 0.6417, 0.5271, 0.375, 0.7667, 0.625, 0.7667, 0.625, 0.9742, 0.375, 0.9742, 0.6417, 0.7221, 0.8492, 0.7221, 0.8492, 0.75, 0.6417, 0.75, 0.3583, 0.7221, 0.375, 0.7221, 0.375, 0.75, 0.3583, 0.75, 0.3583, 0.5, 0.375, 0.5, 0.375, 0.5271, 0.3583, 0.5271, 0.125, 0.7221, 0.1508, 0.7221, 0.1508, 0.75, 0.125, 0.75, 0.125, 0.5, 0.1508, 0.5, 0.1508, 0.5271, 0.125, 0.5271, 0.375, 0.9742, 0.375, 1.0, 0.375, 1.0, 0.375, 0.9742, 0.375, 0.5, 0.375, 0.5271, 0.375, 0.5271, 0.375, 0.5, 0.125, 0.7221, 0.1508, 0.7221, 0.1508, 0.7221, 0.125, 0.7221, 0.3583, 0.75, 0.3583, 0.7221, 0.3583, 0.7221, 0.3583, 0.75, 0.3583, 0.7221, 0.375, 0.7221, 0.375, 0.7221, 0.3583, 0.7221, 0.375, 0.2229, 0.375, 0.25, 0.375, 0.25, 0.375, 0.2229, 0.375, 0.4833, 0.375, 0.5, 0.375, 0.5, 0.375, 0.4833, 0.375, 0.0, 0.375, 0.02791, 0.375, 0.02791, 0.375, 0.0, 0.1508, 0.7221, 0.1508, 0.75, 0.1508, 0.75, 0.1508, 0.7221, 0.375, 0.75, 0.375, 0.7667, 0.375, 0.7667, 0.375, 0.75, 0.375, 0.7221, 0.375, 0.75, 0.375, 0.75, 0.375, 0.7221, 0.375, 0.25, 0.375, 0.2758, 0.375, 0.2758, 0.375, 0.25, 0.375, 0.25, 0.375, 0.2758, 0.375, 0.2758, 0.375, 0.25, 0.375, 0.2229, 0.375, 0.25, 0.375, 0.25, 0.375, 0.2229, 0.1508, 0.5, 0.1508, 0.5271, 0.1508, 0.5271, 0.1508, 0.5, 0.1508, 0.5271, 0.125, 0.5271, 0.125, 0.5271, 0.1508, 0.5271, 0.1508, 0.7221, 0.1508, 0.75, 0.1508, 0.75, 0.1508, 0.7221, 0.375, 0.0, 0.375, 0.02791, 0.375, 0.02791, 0.375, 0.0, 0.125, 0.7221, 0.1508, 0.7221, 0.1508, 0.7221, 0.125, 0.7221, 0.375, 0.9742, 0.375, 1.0, 0.375, 1.0, 0.375, 0.9742, 0.375, 0.7221, 0.375, 0.75, 0.375, 0.75, 0.375, 0.7221, 0.375, 0.75, 0.375, 0.7667, 0.375, 0.7667, 0.375, 0.75, 0.3583, 0.7221, 0.375, 0.7221, 0.375, 0.7221, 0.3583, 0.7221, 0.3583, 0.75, 0.3583, 0.7221, 0.3583, 0.7221, 0.3583, 0.75, 0.375, 0.4833, 0.375, 0.5, 0.375, 0.5, 0.375, 0.4833, 0.375, 0.5, 0.375, 0.5271, 0.375, 0.5271, 0.375, 0.5, 0.3583, 0.5271, 0.3583, 0.5, 0.3583, 0.5, 0.3583, 0.5271, 0.375, 0.5271, 0.3583, 0.5271, 0.3583, 0.5271, 0.375, 0.5271, 0.8492, 0.7221, 0.875, 0.7221, 0.875, 0.75, 0.8492, 0.75, 0.8492, 0.5, 0.875, 0.5, 0.875, 0.5271, 0.8492, 0.5271, 0.625, 0.2758, 0.625, 0.25, 0.625, 0.25, 0.625, 0.2758, 0.875, 0.5271, 0.8492, 0.5271, 0.8492, 0.5271, 0.875, 0.5271, 0.625, 1.0, 0.625, 0.9742, 0.625, 0.9742, 0.625, 1.0, 0.8492, 0.75, 0.8492, 0.7221, 0.8492, 0.7221, 0.8492, 0.75, 0.8492, 0.5271, 0.8492, 0.5, 0.8492, 0.5, 0.8492, 0.5271, 0.625, 0.02791, 0.625, 0.0, 0.625, 0.0, 0.625, 0.02791, 0.8492, 0.5271, 0.8492, 0.5, 0.8492, 0.5, 0.8492, 0.5271, 0.875, 0.5271, 0.8492, 0.5271, 0.8492, 0.5271, 0.875, 0.5271, 0.625, 0.2758, 0.625, 0.25, 0.625, 0.25, 0.625, 0.2758, 0.625, 0.25, 0.625, 0.2229, 0.625, 0.2229, 0.625, 0.25, 0.625, 0.02791, 0.625, 0.0, 0.625, 0.0, 0.625, 0.02791, 0.8492, 0.75, 0.8492, 0.7221, 0.8492, 0.7221, 0.8492, 0.75, 0.625, 1.0, 0.625, 0.9742, 0.625, 0.9742, 0.625, 1.0, 0.8492, 0.7221, 0.875, 0.7221, 0.875, 0.7221, 0.8492, 0.7221])
me_cube_003.materials.append(mat_material)
me_cube_003.use_mirror_vertex_groups = False
me_cube_003.update()
me_cube_004 = bpy.data.meshes.new('Cube.004')
me_cube_004.from_pydata([(-1.0, -1.0, -1.0), (-1.0, -1.0, 1.0), (-1.0, 1.0, -1.0), (-1.0, 1.0, 1.0), (1.0, -1.0, -1.0), (1.0, -1.0, 1.0), (1.0, 1.0, -1.0), (1.0, 1.0, 1.0)], [], [(0, 1, 3, 2), (2, 3, 7, 6), (6, 7, 5, 4), (4, 5, 1, 0), (2, 6, 4, 0), (7, 3, 1, 5)])
_uv = me_cube_004.uv_layers.new(name='UVMap')
_uv.uv.foreach_set('vector', [0.375, 0.0, 0.625, 0.0, 0.625, 0.25, 0.375, 0.25, 0.375, 0.25, 0.625, 0.25, 0.625, 0.5, 0.375, 0.5, 0.375, 0.5, 0.625, 0.5, 0.625, 0.75, 0.375, 0.75, 0.375, 0.75, 0.625, 0.75, 0.625, 1.0, 0.375, 1.0, 0.125, 0.5, 0.375, 0.5, 0.375, 0.75, 0.125, 0.75, 0.625, 0.5, 0.875, 0.5, 0.875, 0.75, 0.625, 0.75])
me_cube_004.materials.append(mat_material_003)
me_cube_004.update()

# ---- objects
ob_cube = bpy.data.objects.new('Cube', me_cube)
ob_light = bpy.data.objects.new('Light', light_light)
ob_camera = bpy.data.objects.new('Camera', cam_camera)
ob_cube_001 = bpy.data.objects.new('Cube.001', me_cube_001)
ob_cube_002 = bpy.data.objects.new('Cube.002', me_cube_002)
ob_cube_003 = bpy.data.objects.new('Cube.003', me_cube_003)
ob_cube_004 = bpy.data.objects.new('Cube.004', me_cube_004)

# ---- transforms, parenting, visibility, modifiers, constraints
ob_cube.location = (3.161, 2.537, 0.0)
ob_cube.scale = (2.104, 1.753, 0.1364)
ob_cube.lock_rotations_4d = False
ob_cube.empty_display_type = 'ARROWS'
ob_cube.lineart.crease_threshold = 0.0
_m = ob_cube.modifiers.new('Subdivision', 'SUBSURF')
_m.levels = 6
ob_light.location = (4.076, 1.005, 5.904)
ob_light.rotation_euler = (0.6503, 0.05522, 1.866)
ob_light.lock_rotations_4d = False
ob_light.empty_display_type = 'ARROWS'
ob_light.color = (0.0, 0.0, 0.0, 0.0)
ob_light.lineart.crease_threshold = 0.0
ob_camera.location = (35.61, -21.82, 15.9)
ob_camera.rotation_euler = (1.08, 0.01376, 0.8416)
ob_camera.lock_rotations_4d = False
ob_camera.empty_display_type = 'ARROWS'
ob_camera.color = (0.0, 0.0, 0.0, 0.0)
ob_camera.display_type = 'WIRE'
ob_camera.lineart.crease_threshold = 0.0
ob_cube_001.location = (1.386, 2.523, 3.686)
ob_cube_001.scale = (-0.183, 1.446, 0.7389)
ob_cube_002.location = (9.57, 2.248, 0.2378)
ob_cube_002.rotation_euler = (0.0, -0.0, -1.582)
ob_cube_002.scale = (7.546, 5.509, 0.2531)
_m = ob_cube_002.modifiers.new('Subdivision', 'SUBSURF')
_m.levels = 6
ob_cube_003.location = (15.87, 2.519, -0.468)
ob_cube_003.rotation_euler = (0.0, -0.0, 3.083)
ob_cube_003.scale = (2.104, 1.753, 0.1364)
ob_cube_003.lock_rotations_4d = False
ob_cube_003.empty_display_type = 'ARROWS'
ob_cube_003.lineart.crease_threshold = 0.0
_m = ob_cube_003.modifiers.new('Subdivision', 'SUBSURF')
_m.levels = 6
ob_cube_004.location = (17.64, 2.43, 3.218)
ob_cube_004.rotation_euler = (0.0, -0.0, 3.083)
ob_cube_004.scale = (-0.183, 1.446, 0.7389)

# ---- collection membership
col_collection.objects.link(ob_cube)
col_collection.objects.link(ob_light)
col_collection.objects.link(ob_camera)
col_collection.objects.link(ob_cube_001)
col_collection.objects.link(ob_cube_002)
col_collection.objects.link(ob_cube_003)
col_collection.objects.link(ob_cube_004)

# ---- scene / render settings (as saved in the file)
scene.camera = ob_camera
scene.frame_start = 1; scene.frame_end = 250; scene.frame_set(1)
scene.render.engine = 'BLENDER_EEVEE_NEXT'
bpy.context.view_layer.update()
